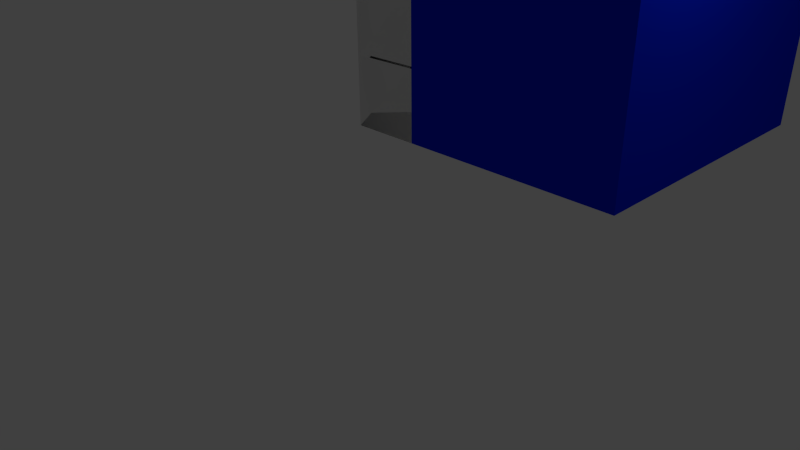 # Source: rtps_emitters_collide.blend  (saved by Blender 2.57.0; exported with 4.5.12 LTS)
import bpy
from mathutils import Matrix  # noqa: F401  (used for matrix-valued properties, if any)

bpy.ops.wm.read_factory_settings(use_empty=True)
scene = bpy.context.scene
scene.name = 'Scene'

# ---- collections
col_collection_1 = bpy.data.collections.new('Collection 1'); scene.collection.children.link(col_collection_1)

# ---- materials (node trees are filled in below, after node groups)
mat_material = bpy.data.materials.new('Material')
mat_material.alpha_threshold = 0.0
mat_material.use_transparent_shadow = False
mat_material.diffuse_color = (0.0, 0.01866, 0.8, 1.0)
mat_material.roughness = 0.5
mat_material.line_color = (0.0, 0.0, 0.0, 1.0)

# ---- material node trees

# ---- world
world_world = bpy.data.worlds.new('World'); scene.world = world_world
world_world.color = (0.05088, 0.05088, 0.05088)
world_world.use_sun_shadow = False
world_world.sun_shadow_jitter_overblur = 0.0
world_world.cycles.sampling_method = 'MANUAL'
world_world.cycles.sample_map_resolution = 256

# ---- cameras
cam_camera = bpy.data.cameras.new('Camera')
cam_camera.clip_end = 100.0
cam_camera.lens = 35.0
cam_camera.ortho_scale = 7.314
cam_camera.dof.focus_distance = 0.0
cam_camera.dof.aperture_fstop = 128.0

# ---- lights
light_lamp = bpy.data.lights.new('Lamp', 'POINT')
light_lamp.transmission_factor = 0.0
light_lamp.cutoff_distance = 30.0
light_lamp.energy = 100.0
light_lamp.shadow_buffer_clip_start = 1.001
light_lamp.shadow_soft_size = 1.0
light_lamp.shadow_maximum_resolution = 0.006
light_lamp.use_absolute_resolution = True
light_lamp.cycles.use_multiple_importance_sampling = False

# ---- meshes
me_cube_005 = bpy.data.meshes.new('Cube.005')
me_cube_005.from_pydata([(1.0, 1.0, 0.0), (1.0, 0.0, 0.0), (-5.96e-08, 8.941e-08, 0.0), (1.788e-07, 1.0, 0.0), (1.0, 1.0, 1.0), (1.0, -2.98e-07, 1.0), (-1.788e-07, 1.788e-07, 1.0), (2.98e-08, 1.0, 1.0)], [], [(4, 0, 3), (4, 3, 7), (2, 6, 7), (2, 7, 3), (1, 5, 2), (5, 6, 2), (0, 4, 1), (4, 5, 1), (4, 7, 5), (7, 6, 5), (0, 1, 2), (0, 2, 3)])
me_cube_005.use_remesh_preserve_volume = False
me_cube_005.use_remesh_preserve_attributes = False
me_cube_005.use_mirror_vertex_groups = False
me_cube_005.update()
me_cube_004 = bpy.data.meshes.new('Cube.004')
me_cube_004.from_pydata([(1.0, 1.0, 0.0), (1.0, 0.0, 0.0), (-5.96e-08, 8.941e-08, 0.0), (1.788e-07, 1.0, 0.0), (1.0, 1.0, 1.0), (1.0, -2.98e-07, 1.0), (-1.788e-07, 1.788e-07, 1.0), (2.98e-08, 1.0, 1.0)], [], [(4, 0, 3), (4, 3, 7), (2, 6, 7), (2, 7, 3), (1, 5, 2), (5, 6, 2), (0, 4, 1), (4, 5, 1), (4, 7, 5), (7, 6, 5), (0, 1, 2), (0, 2, 3)])
me_cube_004.use_remesh_preserve_volume = False
me_cube_004.use_remesh_preserve_attributes = False
me_cube_004.use_mirror_vertex_groups = False
me_cube_004.update()
me_cube_002 = bpy.data.meshes.new('Cube.002')
me_cube_002.from_pydata([(1.0, 1.0, 0.0), (1.0, 0.0, 0.0), (-5.96e-08, 8.941e-08, 0.0), (1.788e-07, 1.0, 0.0), (1.0, 1.0, 1.0), (1.0, -2.98e-07, 1.0), (-1.788e-07, 1.788e-07, 1.0), (2.98e-08, 1.0, 1.0)], [], [(4, 0, 3), (4, 3, 7), (2, 6, 7), (2, 7, 3), (1, 5, 2), (5, 6, 2), (0, 4, 1), (4, 5, 1), (4, 7, 5), (7, 6, 5), (0, 1, 2), (0, 2, 3)])
me_cube_002.use_remesh_preserve_volume = False
me_cube_002.use_remesh_preserve_attributes = False
me_cube_002.use_mirror_vertex_groups = False
me_cube_002.update()
me_cube_001 = bpy.data.meshes.new('Cube.001')
me_cube_001.from_pydata([(1.0, 1.0, -1.0), (1.0, -1.0, -1.0), (-1.0, -1.0, -1.0), (-1.0, 1.0, -1.0), (1.0, 1.0, 1.0), (1.0, -1.0, 1.0), (-1.0, -1.0, 1.0), (-1.0, 1.0, 1.0)], [], [(0, 1, 2, 3), (4, 7, 6, 5), (0, 4, 5, 1), (1, 5, 6, 2), (2, 6, 7, 3), (4, 0, 3, 7)])
me_cube_001.use_remesh_preserve_volume = False
me_cube_001.use_remesh_preserve_attributes = False
me_cube_001.use_mirror_vertex_groups = False
me_cube_001.update()
me_cube_007 = bpy.data.meshes.new('Cube.007')
me_cube_007.from_pydata([(1.0, 1.0, 0.0), (1.0, 0.0, 0.0), (-5.96e-08, 8.941e-08, 0.0), (1.788e-07, 1.0, 0.0), (1.0, 1.0, 1.0), (1.0, -2.98e-07, 1.0), (-1.788e-07, 1.788e-07, 1.0), (2.98e-08, 1.0, 1.0)], [], [(4, 0, 3), (4, 3, 7), (2, 6, 7), (2, 7, 3), (1, 5, 2), (5, 6, 2), (0, 4, 1), (4, 5, 1), (4, 7, 5), (7, 6, 5), (0, 1, 2), (0, 2, 3)])
me_cube_007.use_remesh_preserve_volume = False
me_cube_007.use_remesh_preserve_attributes = False
me_cube_007.use_mirror_vertex_groups = False
me_cube_007.update()
me_cube_003 = bpy.data.meshes.new('Cube.003')
me_cube_003.from_pydata([(1.0, 1.0, -1.0), (1.0, -1.0, -1.0), (-1.0, -1.0, -1.0), (-1.0, 1.0, -1.0), (1.0, 1.0, 1.0), (1.0, -1.0, 1.0), (-1.0, -1.0, 1.0), (-1.0, 1.0, 1.0)], [], [(0, 1, 2, 3), (4, 7, 6, 5), (0, 4, 5, 1), (1, 5, 6, 2), (2, 6, 7, 3), (4, 0, 3, 7)])
me_cube_003.use_remesh_preserve_volume = False
me_cube_003.use_remesh_preserve_attributes = False
me_cube_003.use_mirror_vertex_groups = False
me_cube_003.update()
me_cube = bpy.data.meshes.new('Cube')
me_cube.from_pydata([(2.0, 2.0, 0.0), (2.0, 0.0, 0.0), (-1.192e-07, 1.788e-07, 0.0), (3.576e-07, 2.0, 0.0), (2.0, 2.0, 2.0), (2.0, -5.96e-07, 2.0), (-3.576e-07, 3.576e-07, 2.0), (5.96e-08, 2.0, 2.0)], [], [(0, 1, 2, 3), (4, 7, 6, 5), (0, 4, 5, 1), (1, 5, 6, 2), (2, 6, 7, 3), (4, 0, 3, 7)])
me_cube.materials.append(mat_material)
me_cube.use_remesh_preserve_volume = False
me_cube.use_remesh_preserve_attributes = False
me_cube.use_mirror_vertex_groups = False
me_cube.update()

# ---- objects
ob_cube_006 = bpy.data.objects.new('Cube.006', me_cube_005)
ob_cube_005 = bpy.data.objects.new('Cube.005', me_cube_004)
ob_cube_004 = bpy.data.objects.new('Cube.004', me_cube_002)
ob_emitter_2 = bpy.data.objects.new('Emitter 2', me_cube_001)
ob_cube_001 = bpy.data.objects.new('Cube.001', me_cube_007)
ob_emitter_1 = bpy.data.objects.new('Emitter 1', me_cube_003)
ob_cube = bpy.data.objects.new('Cube', me_cube)
ob_lamp = bpy.data.objects.new('Lamp', light_lamp)
ob_camera = bpy.data.objects.new('Camera', cam_camera)

# ---- transforms, parenting, visibility, modifiers, constraints
ob_cube_006.location = (0.0, 0.0, 2.847)
ob_cube_006.empty_display_type = 'ARROWS'
ob_cube_006.lineart.crease_threshold = 0.0
ob_cube_005.location = (0.0, 0.0, 1.901)
ob_cube_005.empty_display_type = 'ARROWS'
ob_cube_005.lineart.crease_threshold = 0.0
ob_cube_004.location = (0.0, 0.0, 0.9718)
ob_cube_004.empty_display_type = 'ARROWS'
ob_cube_004.lineart.crease_threshold = 0.0
ob_emitter_2.location = (2.428, 1.273, 2.7)
ob_emitter_2.scale = (1.0, 1.0, 0.7335)
ob_emitter_2.empty_display_type = 'ARROWS'
ob_emitter_2.lineart.crease_threshold = 0.0
ob_cube_001.location = (0.0, 0.0, 0.0)
ob_cube_001.empty_display_type = 'ARROWS'
ob_cube_001.lineart.crease_threshold = 0.0
ob_emitter_1.location = (2.428, 1.273, 1.179)
ob_emitter_1.scale = (1.0, 1.0, 0.7335)
ob_emitter_1.empty_display_type = 'ARROWS'
ob_emitter_1.lineart.crease_threshold = 0.0
ob_cube.location = (0.0, 0.0, 0.0)
ob_cube.scale = (2.0, 2.0, 2.0)
ob_cube.lock_rotations_4d = False
ob_cube.empty_display_type = 'ARROWS'
ob_cube.lineart.crease_threshold = 0.0
ob_lamp.location = (4.358, 0.9854, 4.071)
ob_lamp.rotation_euler = (0.6503, 0.05522, 1.866)
ob_lamp.lock_rotations_4d = False
ob_lamp.empty_display_type = 'ARROWS'
ob_lamp.color = (0.0, 0.0, 0.0, 0.0)
ob_lamp.lineart.crease_threshold = 0.0
ob_camera.location = (7.763, -6.528, 3.51)
ob_camera.rotation_euler = (1.109, 0.01082, 0.8149)
ob_camera.lock_rotations_4d = False
ob_camera.empty_display_type = 'ARROWS'
ob_camera.color = (0.0, 0.0, 0.0, 0.0)
ob_camera.display_type = 'WIRE'
ob_camera.lineart.crease_threshold = 0.0

# ---- collection membership
col_collection_1.objects.link(ob_cube_006)
col_collection_1.objects.link(ob_cube_005)
col_collection_1.objects.link(ob_cube_004)
col_collection_1.objects.link(ob_emitter_2)
col_collection_1.objects.link(ob_cube_001)
col_collection_1.objects.link(ob_emitter_1)
col_collection_1.objects.link(ob_cube)
col_collection_1.objects.link(ob_lamp)
col_collection_1.objects.link(ob_camera)

# ---- scene / render settings (as saved in the file)
scene.camera = ob_camera
scene.frame_start = 1; scene.frame_end = 250; scene.frame_set(1)
scene.render.engine = 'BLENDER_EEVEE_NEXT'
scene.render.image_settings.color_mode = 'RGB'
scene.render.image_settings.compression = 90
scene.render.resolution_percentage = 50
scene.render.dither_intensity = 0.0
scene.render.bake_margin = 2
scene.render.bake_bias = 0.0
scene.cycles.use_denoising = False
scene.cycles.samples = 10
scene.cycles.sampling_pattern = 'TABULATED_SOBOL'
scene.cycles.light_sampling_threshold = 0.0
scene.cycles.use_adaptive_sampling = False
scene.cycles.use_light_tree = False
scene.cycles.blur_glossy = 0.0
scene.cycles.volume_bounces = 1
scene.cycles.pixel_filter_type = 'GAUSSIAN'
scene.cycles.sample_clamp_indirect = 0.0
scene.view_settings.view_transform = 'Standard'
bpy.context.view_layer.update()

